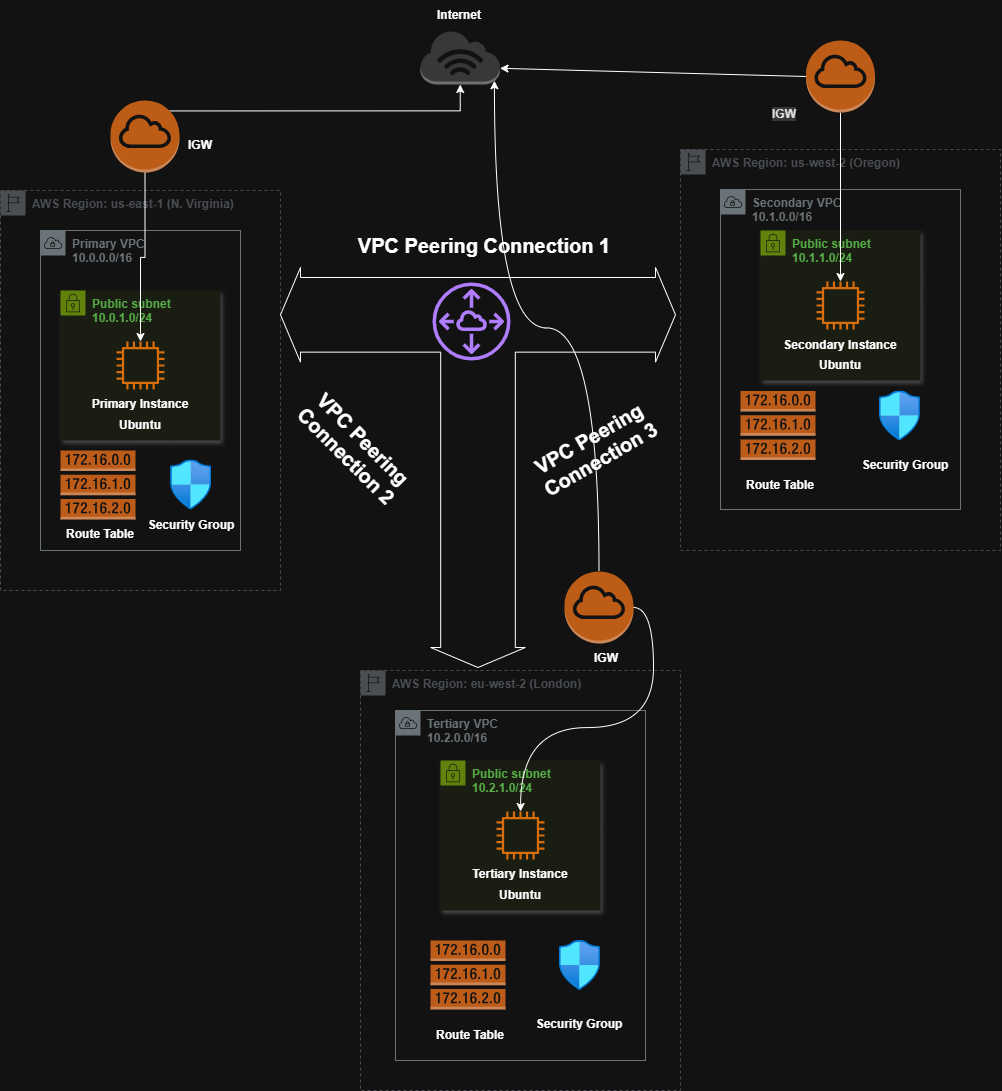

The diagram above was exported from draw.io. Its source (the exported page's mxGraphModel, read from the mxfile embedded in the PNG):
<mxGraphModel dx="1895" dy="1044" grid="0" gridSize="10" guides="1" tooltips="1" connect="1" arrows="1" fold="1" page="0" pageScale="1" pageWidth="850" pageHeight="1100" math="0" shadow="0">
  <root>
    <mxCell id="0" />
    <mxCell id="1" parent="0" />
    <mxCell id="Sv_1jTuIRbdaPyfkEMjs-2" parent="1" style="sketch=0;outlineConnect=0;gradientColor=none;html=1;whiteSpace=wrap;fontSize=12;fontStyle=0;shape=mxgraph.aws4.group;grIcon=mxgraph.aws4.group_region;strokeColor=#B6BABF;fillColor=none;verticalAlign=top;align=left;spacingLeft=30;fontColor=#B6BABF;dashed=1;" value="&lt;b&gt;AWS Region: us-east-1 (N. Virginia)&lt;/b&gt;" vertex="1">
      <mxGeometry height="400" width="280" x="80" y="440" as="geometry" />
    </mxCell>
    <mxCell id="I4pVzyk0Uj0_coWVNbhe-1" parent="1" style="sketch=0;outlineConnect=0;gradientColor=none;html=1;whiteSpace=wrap;fontSize=12;fontStyle=0;shape=mxgraph.aws4.group;grIcon=mxgraph.aws4.group_vpc;strokeColor=#879196;fillColor=none;verticalAlign=top;align=left;spacingLeft=30;fontColor=#879196;dashed=0;" value="&lt;b&gt;Primary VPC&lt;/b&gt;&lt;div&gt;&lt;b&gt;10.0.0.0/16&lt;/b&gt;&lt;/div&gt;" vertex="1">
      <mxGeometry height="320" width="200" x="120" y="480" as="geometry" />
    </mxCell>
    <mxCell id="I4pVzyk0Uj0_coWVNbhe-3" parent="1" style="points=[[0,0],[0.25,0],[0.5,0],[0.75,0],[1,0],[1,0.25],[1,0.5],[1,0.75],[1,1],[0.75,1],[0.5,1],[0.25,1],[0,1],[0,0.75],[0,0.5],[0,0.25]];outlineConnect=0;gradientColor=none;html=1;whiteSpace=wrap;fontSize=12;fontStyle=0;container=1;pointerEvents=0;collapsible=0;recursiveResize=0;shape=mxgraph.aws4.group;grIcon=mxgraph.aws4.group_security_group;grStroke=0;strokeColor=#7AA116;fillColor=#F2F6E8;verticalAlign=top;align=left;spacingLeft=30;fontColor=#248814;dashed=0;shadow=1;" value="&lt;b&gt;Public subnet&lt;/b&gt;&lt;div&gt;&lt;b&gt;10.0.1.0/24&lt;/b&gt;&lt;/div&gt;" vertex="1">
      <mxGeometry height="150" width="160" x="140" y="540" as="geometry" />
    </mxCell>
    <mxCell id="I4pVzyk0Uj0_coWVNbhe-2" parent="I4pVzyk0Uj0_coWVNbhe-3" style="sketch=0;outlineConnect=0;fontColor=#232F3E;gradientColor=none;fillColor=#ED7100;strokeColor=none;dashed=0;verticalLabelPosition=bottom;verticalAlign=top;align=center;html=1;fontSize=12;fontStyle=0;aspect=fixed;pointerEvents=1;shape=mxgraph.aws4.instance2;" value="" vertex="1">
      <mxGeometry height="48" width="48" x="56" y="51" as="geometry" />
    </mxCell>
    <mxCell id="I4pVzyk0Uj0_coWVNbhe-4" parent="I4pVzyk0Uj0_coWVNbhe-3" style="text;html=1;whiteSpace=wrap;strokeColor=none;fillColor=none;align=center;verticalAlign=middle;rounded=0;" value="&lt;b&gt;Primary Instance&lt;/b&gt;" vertex="1">
      <mxGeometry height="30" width="100" x="30" y="99" as="geometry" />
    </mxCell>
    <mxCell id="I4pVzyk0Uj0_coWVNbhe-5" parent="I4pVzyk0Uj0_coWVNbhe-3" style="text;html=1;whiteSpace=wrap;strokeColor=none;fillColor=none;align=center;verticalAlign=middle;rounded=0;" value="&lt;b&gt;Ubuntu&lt;/b&gt;" vertex="1">
      <mxGeometry height="30" width="60" x="50" y="120" as="geometry" />
    </mxCell>
    <mxCell id="I4pVzyk0Uj0_coWVNbhe-6" parent="1" style="outlineConnect=0;dashed=0;verticalLabelPosition=bottom;verticalAlign=top;align=center;html=1;shape=mxgraph.aws3.route_table;fillColor=#F58536;gradientColor=none;" value="" vertex="1">
      <mxGeometry height="69" width="75" x="140" y="700" as="geometry" />
    </mxCell>
    <mxCell id="I4pVzyk0Uj0_coWVNbhe-7" parent="1" style="text;html=1;whiteSpace=wrap;strokeColor=none;fillColor=none;align=center;verticalAlign=middle;rounded=0;" value="&lt;b&gt;Route Table&lt;/b&gt;" vertex="1">
      <mxGeometry height="30" width="80" x="140" y="769" as="geometry" />
    </mxCell>
    <mxCell id="I4pVzyk0Uj0_coWVNbhe-9" parent="1" style="image;aspect=fixed;html=1;points=[];align=center;fontSize=12;image=img/lib/azure2/networking/Network_Security_Groups.svg;" value="" vertex="1">
      <mxGeometry height="50" width="41.18" x="250" y="709.5" as="geometry" />
    </mxCell>
    <mxCell id="I4pVzyk0Uj0_coWVNbhe-10" parent="1" style="text;html=1;whiteSpace=wrap;strokeColor=none;fillColor=none;align=center;verticalAlign=middle;rounded=0;" value="&lt;b&gt;Security Group&lt;/b&gt;" vertex="1">
      <mxGeometry height="30" width="90" x="225.58999999999997" y="759.5" as="geometry" />
    </mxCell>
    <mxCell id="I4pVzyk0Uj0_coWVNbhe-11" parent="1" style="sketch=0;outlineConnect=0;gradientColor=none;html=1;whiteSpace=wrap;fontSize=12;fontStyle=0;shape=mxgraph.aws4.group;grIcon=mxgraph.aws4.group_region;strokeColor=#B6BABF;fillColor=none;verticalAlign=top;align=left;spacingLeft=30;fontColor=#B6BABF;dashed=1;" value="&lt;b&gt;AWS Region: eu-west-2 (London)&lt;/b&gt;" vertex="1">
      <mxGeometry height="420" width="320" x="440" y="920" as="geometry" />
    </mxCell>
    <mxCell id="I4pVzyk0Uj0_coWVNbhe-12" parent="1" style="sketch=0;outlineConnect=0;gradientColor=none;html=1;whiteSpace=wrap;fontSize=12;fontStyle=0;shape=mxgraph.aws4.group;grIcon=mxgraph.aws4.group_vpc;strokeColor=#879196;fillColor=none;verticalAlign=top;align=left;spacingLeft=30;fontColor=#879196;dashed=0;" value="&lt;b&gt;Tertiary VPC&lt;/b&gt;&lt;div&gt;&lt;b&gt;10.2.0.0/16&lt;/b&gt;&lt;/div&gt;" vertex="1">
      <mxGeometry height="350" width="250" x="475" y="960" as="geometry" />
    </mxCell>
    <mxCell id="I4pVzyk0Uj0_coWVNbhe-13" parent="1" style="points=[[0,0],[0.25,0],[0.5,0],[0.75,0],[1,0],[1,0.25],[1,0.5],[1,0.75],[1,1],[0.75,1],[0.5,1],[0.25,1],[0,1],[0,0.75],[0,0.5],[0,0.25]];outlineConnect=0;gradientColor=none;html=1;whiteSpace=wrap;fontSize=12;fontStyle=0;container=1;pointerEvents=0;collapsible=0;recursiveResize=0;shape=mxgraph.aws4.group;grIcon=mxgraph.aws4.group_security_group;grStroke=0;strokeColor=#7AA116;fillColor=#F2F6E8;verticalAlign=top;align=left;spacingLeft=30;fontColor=#248814;dashed=0;shadow=1;" value="&lt;b&gt;Public subnet&lt;/b&gt;&lt;div&gt;&lt;b&gt;10.2.1.0/24&lt;/b&gt;&lt;/div&gt;" vertex="1">
      <mxGeometry height="150" width="160" x="520" y="1010" as="geometry" />
    </mxCell>
    <mxCell id="I4pVzyk0Uj0_coWVNbhe-14" parent="I4pVzyk0Uj0_coWVNbhe-13" style="sketch=0;outlineConnect=0;fontColor=#232F3E;gradientColor=none;fillColor=#ED7100;strokeColor=none;dashed=0;verticalLabelPosition=bottom;verticalAlign=top;align=center;html=1;fontSize=12;fontStyle=0;aspect=fixed;pointerEvents=1;shape=mxgraph.aws4.instance2;" value="" vertex="1">
      <mxGeometry height="48" width="48" x="56" y="51" as="geometry" />
    </mxCell>
    <mxCell id="I4pVzyk0Uj0_coWVNbhe-15" parent="I4pVzyk0Uj0_coWVNbhe-13" style="text;html=1;whiteSpace=wrap;strokeColor=none;fillColor=none;align=center;verticalAlign=middle;rounded=0;" value="&lt;b&gt;Tertiary Instance&lt;/b&gt;" vertex="1">
      <mxGeometry height="30" width="100" x="30" y="99" as="geometry" />
    </mxCell>
    <mxCell id="I4pVzyk0Uj0_coWVNbhe-16" parent="I4pVzyk0Uj0_coWVNbhe-13" style="text;html=1;whiteSpace=wrap;strokeColor=none;fillColor=none;align=center;verticalAlign=middle;rounded=0;" value="&lt;b&gt;Ubuntu&lt;/b&gt;" vertex="1">
      <mxGeometry height="30" width="60" x="50" y="120" as="geometry" />
    </mxCell>
    <mxCell id="I4pVzyk0Uj0_coWVNbhe-17" parent="1" style="outlineConnect=0;dashed=0;verticalLabelPosition=bottom;verticalAlign=top;align=center;html=1;shape=mxgraph.aws3.route_table;fillColor=#F58536;gradientColor=none;" value="" vertex="1">
      <mxGeometry height="69" width="75" x="510" y="1190" as="geometry" />
    </mxCell>
    <mxCell id="I4pVzyk0Uj0_coWVNbhe-18" parent="1" style="image;aspect=fixed;html=1;points=[];align=center;fontSize=12;image=img/lib/azure2/networking/Network_Security_Groups.svg;" value="" vertex="1">
      <mxGeometry height="50" width="41.18" x="638.8199999999999" y="1190" as="geometry" />
    </mxCell>
    <mxCell id="I4pVzyk0Uj0_coWVNbhe-19" parent="1" style="text;html=1;whiteSpace=wrap;strokeColor=none;fillColor=none;align=center;verticalAlign=middle;rounded=0;" value="&lt;b&gt;Route Table&lt;/b&gt;" vertex="1">
      <mxGeometry height="30" width="80" x="510" y="1270" as="geometry" />
    </mxCell>
    <mxCell id="I4pVzyk0Uj0_coWVNbhe-20" parent="1" style="text;html=1;whiteSpace=wrap;strokeColor=none;fillColor=none;align=center;verticalAlign=middle;rounded=0;" value="&lt;b&gt;Security Group&lt;/b&gt;" vertex="1">
      <mxGeometry height="30" width="90" x="614.4100000000001" y="1259" as="geometry" />
    </mxCell>
    <mxCell id="I4pVzyk0Uj0_coWVNbhe-21" parent="1" style="outlineConnect=0;gradientColor=none;html=1;whiteSpace=wrap;fontSize=12;fontStyle=0;shape=mxgraph.aws4.group;grIcon=mxgraph.aws4.group_region;strokeColor=#B6BABF;fillColor=none;verticalAlign=top;align=left;spacingLeft=30;fontColor=#B6BABF;dashed=1;" value="&lt;b&gt;AWS Region: us-west-2 (Oregon)&lt;/b&gt;" vertex="1">
      <mxGeometry height="401" width="320" x="760" y="399" as="geometry" />
    </mxCell>
    <mxCell id="I4pVzyk0Uj0_coWVNbhe-22" parent="1" style="sketch=0;outlineConnect=0;gradientColor=none;html=1;whiteSpace=wrap;fontSize=12;fontStyle=0;shape=mxgraph.aws4.group;grIcon=mxgraph.aws4.group_vpc;strokeColor=#879196;fillColor=none;verticalAlign=top;align=left;spacingLeft=30;fontColor=#879196;dashed=0;" value="&lt;b&gt;Secondary VPC&lt;/b&gt;&lt;div&gt;&lt;b&gt;10.1.0.0/16&lt;/b&gt;&lt;/div&gt;" vertex="1">
      <mxGeometry height="320" width="240" x="800" y="439" as="geometry" />
    </mxCell>
    <mxCell id="I4pVzyk0Uj0_coWVNbhe-23" parent="1" style="points=[[0,0],[0.25,0],[0.5,0],[0.75,0],[1,0],[1,0.25],[1,0.5],[1,0.75],[1,1],[0.75,1],[0.5,1],[0.25,1],[0,1],[0,0.75],[0,0.5],[0,0.25]];outlineConnect=0;gradientColor=none;html=1;whiteSpace=wrap;fontSize=12;fontStyle=0;container=1;pointerEvents=0;collapsible=0;recursiveResize=0;shape=mxgraph.aws4.group;grIcon=mxgraph.aws4.group_security_group;grStroke=0;strokeColor=#7AA116;fillColor=#F2F6E8;verticalAlign=top;align=left;spacingLeft=30;fontColor=#248814;dashed=0;shadow=1;" value="&lt;b&gt;Public subnet&lt;/b&gt;&lt;div&gt;&lt;b&gt;10.1.1.0/24&lt;/b&gt;&lt;/div&gt;" vertex="1">
      <mxGeometry height="150" width="160" x="840" y="480" as="geometry" />
    </mxCell>
    <mxCell id="I4pVzyk0Uj0_coWVNbhe-24" parent="I4pVzyk0Uj0_coWVNbhe-23" style="sketch=0;outlineConnect=0;fontColor=#232F3E;gradientColor=none;fillColor=#ED7100;strokeColor=none;dashed=0;verticalLabelPosition=bottom;verticalAlign=top;align=center;html=1;fontSize=12;fontStyle=0;aspect=fixed;pointerEvents=1;shape=mxgraph.aws4.instance2;" value="" vertex="1">
      <mxGeometry height="48" width="48" x="56" y="51" as="geometry" />
    </mxCell>
    <mxCell id="I4pVzyk0Uj0_coWVNbhe-26" parent="I4pVzyk0Uj0_coWVNbhe-23" style="text;html=1;whiteSpace=wrap;strokeColor=none;fillColor=none;align=center;verticalAlign=middle;rounded=0;" value="&lt;b&gt;Ubuntu&lt;/b&gt;" vertex="1">
      <mxGeometry height="30" width="60" x="50" y="120" as="geometry" />
    </mxCell>
    <mxCell id="I4pVzyk0Uj0_coWVNbhe-25" parent="1" style="text;html=1;whiteSpace=wrap;strokeColor=none;fillColor=none;align=center;verticalAlign=middle;rounded=0;" value="&lt;b&gt;Secondary Instance&lt;/b&gt;" vertex="1">
      <mxGeometry height="30" width="120" x="860" y="580" as="geometry" />
    </mxCell>
    <mxCell id="I4pVzyk0Uj0_coWVNbhe-27" parent="1" style="outlineConnect=0;dashed=0;verticalLabelPosition=bottom;verticalAlign=top;align=center;html=1;shape=mxgraph.aws3.route_table;fillColor=#F58536;gradientColor=none;" value="" vertex="1">
      <mxGeometry height="69" width="75" x="820" y="640.5" as="geometry" />
    </mxCell>
    <mxCell id="I4pVzyk0Uj0_coWVNbhe-28" parent="1" style="image;aspect=fixed;html=1;points=[];align=center;fontSize=12;image=img/lib/azure2/networking/Network_Security_Groups.svg;" value="" vertex="1">
      <mxGeometry height="50" width="41.18" x="958.82" y="640.5" as="geometry" />
    </mxCell>
    <mxCell id="I4pVzyk0Uj0_coWVNbhe-29" parent="1" style="text;html=1;whiteSpace=wrap;strokeColor=none;fillColor=none;align=center;verticalAlign=middle;rounded=0;" value="&lt;b&gt;Route Table&lt;/b&gt;" vertex="1">
      <mxGeometry height="30" width="80" x="820" y="719.5" as="geometry" />
    </mxCell>
    <mxCell id="I4pVzyk0Uj0_coWVNbhe-30" parent="1" style="text;html=1;whiteSpace=wrap;strokeColor=none;fillColor=none;align=center;verticalAlign=middle;rounded=0;" value="&lt;b&gt;Security Group&lt;/b&gt;" vertex="1">
      <mxGeometry height="30" width="90" x="940" y="700" as="geometry" />
    </mxCell>
    <mxCell id="I4pVzyk0Uj0_coWVNbhe-35" edge="1" parent="1" source="I4pVzyk0Uj0_coWVNbhe-31" style="edgeStyle=orthogonalEdgeStyle;rounded=0;orthogonalLoop=1;jettySize=auto;elbow=vertical;html=1;exitX=0.855;exitY=0.145;exitDx=0;exitDy=0;exitPerimeter=0;" target="I4pVzyk0Uj0_coWVNbhe-32">
      <mxGeometry relative="1" as="geometry" />
    </mxCell>
    <mxCell id="I4pVzyk0Uj0_coWVNbhe-36" edge="1" parent="1" source="I4pVzyk0Uj0_coWVNbhe-31" style="edgeStyle=elbowEdgeStyle;rounded=0;orthogonalLoop=1;jettySize=auto;elbow=vertical;html=1;exitX=0.5;exitY=1;exitDx=0;exitDy=0;exitPerimeter=0;" target="I4pVzyk0Uj0_coWVNbhe-2">
      <mxGeometry relative="1" as="geometry" />
    </mxCell>
    <mxCell id="I4pVzyk0Uj0_coWVNbhe-31" parent="1" style="outlineConnect=0;dashed=0;verticalLabelPosition=bottom;verticalAlign=top;align=center;html=1;shape=mxgraph.aws3.internet_gateway;fillColor=#F58534;gradientColor=none;" value="" vertex="1">
      <mxGeometry height="72" width="69" x="190" y="350" as="geometry" />
    </mxCell>
    <mxCell id="I4pVzyk0Uj0_coWVNbhe-32" parent="1" style="outlineConnect=0;dashed=0;verticalLabelPosition=bottom;verticalAlign=top;align=center;html=1;shape=mxgraph.aws3.internet_3;fillColor=#D2D3D3;gradientColor=none;" value="" vertex="1">
      <mxGeometry height="54" width="79.5" x="500" y="280" as="geometry" />
    </mxCell>
    <mxCell id="I4pVzyk0Uj0_coWVNbhe-43" edge="1" parent="1" source="I4pVzyk0Uj0_coWVNbhe-33" style="edgeStyle=orthogonalEdgeStyle;curved=1;rounded=0;orthogonalLoop=1;jettySize=auto;html=1;exitX=1;exitY=0.5;exitDx=0;exitDy=0;exitPerimeter=0;elbow=vertical;" target="I4pVzyk0Uj0_coWVNbhe-14">
      <mxGeometry relative="1" as="geometry" />
    </mxCell>
    <mxCell id="I4pVzyk0Uj0_coWVNbhe-33" parent="1" style="outlineConnect=0;dashed=0;verticalLabelPosition=bottom;verticalAlign=top;align=center;html=1;shape=mxgraph.aws3.internet_gateway;fillColor=#F58534;gradientColor=none;" value="" vertex="1">
      <mxGeometry height="72" width="69" x="644" y="821" as="geometry" />
    </mxCell>
    <mxCell id="I4pVzyk0Uj0_coWVNbhe-40" edge="1" parent="1" source="I4pVzyk0Uj0_coWVNbhe-34" style="edgeStyle=none;rounded=0;orthogonalLoop=1;jettySize=auto;html=1;exitX=0.5;exitY=1;exitDx=0;exitDy=0;exitPerimeter=0;elbow=vertical;" target="I4pVzyk0Uj0_coWVNbhe-24">
      <mxGeometry relative="1" as="geometry" />
    </mxCell>
    <mxCell id="I4pVzyk0Uj0_coWVNbhe-34" parent="1" style="outlineConnect=0;dashed=0;verticalLabelPosition=bottom;verticalAlign=top;align=center;html=1;shape=mxgraph.aws3.internet_gateway;fillColor=#F58534;gradientColor=none;" value="" vertex="1">
      <mxGeometry height="72" width="69" x="885.5" y="290" as="geometry" />
    </mxCell>
    <mxCell id="I4pVzyk0Uj0_coWVNbhe-39" edge="1" parent="1" source="I4pVzyk0Uj0_coWVNbhe-34" style="edgeStyle=none;rounded=0;orthogonalLoop=1;jettySize=auto;html=1;exitX=0;exitY=0.5;exitDx=0;exitDy=0;exitPerimeter=0;entryX=1;entryY=0.7;entryDx=0;entryDy=0;entryPerimeter=0;elbow=vertical;" target="I4pVzyk0Uj0_coWVNbhe-32">
      <mxGeometry relative="1" as="geometry" />
    </mxCell>
    <mxCell id="I4pVzyk0Uj0_coWVNbhe-51" parent="1" style="text;html=1;whiteSpace=wrap;strokeColor=none;fillColor=none;align=center;verticalAlign=middle;rounded=0;rotation=45;" value="&lt;b&gt;&lt;font style=&quot;font-size: 20px;&quot;&gt;VPC Peering Connection 2&lt;/font&gt;&lt;/b&gt;" vertex="1">
      <mxGeometry height="60" width="130" x="370" y="667" as="geometry" />
    </mxCell>
    <mxCell id="I4pVzyk0Uj0_coWVNbhe-52" parent="1" style="text;html=1;whiteSpace=wrap;strokeColor=none;fillColor=none;align=center;verticalAlign=middle;rounded=0;rotation=-30;" value="&lt;b&gt;&lt;font style=&quot;font-size: 20px;&quot;&gt;VPC Peering Connection 3&lt;/font&gt;&lt;/b&gt;" vertex="1">
      <mxGeometry height="42" width="135.1" x="607" y="677.5" as="geometry" />
    </mxCell>
    <mxCell id="I4pVzyk0Uj0_coWVNbhe-53" parent="1" style="text;html=1;whiteSpace=wrap;strokeColor=none;fillColor=none;align=center;verticalAlign=middle;rounded=0;" value="&lt;b&gt;Internet&lt;/b&gt;" vertex="1">
      <mxGeometry height="30" width="60" x="509" y="250" as="geometry" />
    </mxCell>
    <mxCell id="I4pVzyk0Uj0_coWVNbhe-54" parent="1" style="text;html=1;whiteSpace=wrap;strokeColor=none;fillColor=none;align=center;verticalAlign=middle;rounded=0;" value="&lt;b&gt;IGW&lt;/b&gt;" vertex="1">
      <mxGeometry height="30" width="60" x="250" y="380" as="geometry" />
    </mxCell>
    <mxCell id="I4pVzyk0Uj0_coWVNbhe-55" parent="1" style="text;whiteSpace=wrap;html=1;" value="&lt;div style=&quot;text-align: center;&quot;&gt;&lt;font color=&quot;#121212&quot;&gt;&lt;span style=&quot;background-color: rgb(211, 213, 214);&quot;&gt;&lt;b&gt;IGW&lt;/b&gt;&lt;/span&gt;&lt;/font&gt;&lt;/div&gt;" vertex="1">
      <mxGeometry height="40" width="60" x="850" y="350" as="geometry" />
    </mxCell>
    <mxCell id="I4pVzyk0Uj0_coWVNbhe-56" parent="1" style="text;html=1;whiteSpace=wrap;strokeColor=none;fillColor=none;align=center;verticalAlign=middle;rounded=0;" value="&lt;b&gt;IGW&lt;/b&gt;" vertex="1">
      <mxGeometry height="30" width="60" x="656" y="893" as="geometry" />
    </mxCell>
    <mxCell id="I4pVzyk0Uj0_coWVNbhe-62" parent="1" style="html=1;shadow=0;dashed=0;align=center;verticalAlign=middle;shape=mxgraph.arrows2.triadArrow;dy=10;dx=20;arrowHead=94.64;rotation=-180;" value="" vertex="1">
      <mxGeometry height="400" width="395" x="360" y="517" as="geometry" />
    </mxCell>
    <mxCell id="I4pVzyk0Uj0_coWVNbhe-70" parent="1" style="text;html=1;whiteSpace=wrap;strokeColor=none;fillColor=none;align=center;verticalAlign=middle;rounded=0;" value="&lt;font style=&quot;font-size: 20px;&quot;&gt;&lt;b&gt;VPC Peering Connection 1&lt;/b&gt;&lt;/font&gt;" vertex="1">
      <mxGeometry height="30" width="264" x="432" y="480" as="geometry" />
    </mxCell>
    <mxCell id="I4pVzyk0Uj0_coWVNbhe-71" parent="1" style="sketch=0;outlineConnect=0;fontColor=#232F3E;gradientColor=none;fillColor=#8C4FFF;strokeColor=none;dashed=0;verticalLabelPosition=bottom;verticalAlign=top;align=center;html=1;fontSize=12;fontStyle=0;aspect=fixed;pointerEvents=1;shape=mxgraph.aws4.peering;" value="" vertex="1">
      <mxGeometry height="78" width="78" x="512" y="532" as="geometry" />
    </mxCell>
    <mxCell id="I4pVzyk0Uj0_coWVNbhe-76" edge="1" parent="1" source="I4pVzyk0Uj0_coWVNbhe-33" style="edgeStyle=orthogonalEdgeStyle;curved=1;rounded=0;orthogonalLoop=1;jettySize=auto;html=1;exitX=0.5;exitY=0;exitDx=0;exitDy=0;exitPerimeter=0;entryX=0.93;entryY=0.93;entryDx=0;entryDy=0;entryPerimeter=0;elbow=vertical;" target="I4pVzyk0Uj0_coWVNbhe-32">
      <mxGeometry relative="1" as="geometry" />
    </mxCell>
  </root>
</mxGraphModel>